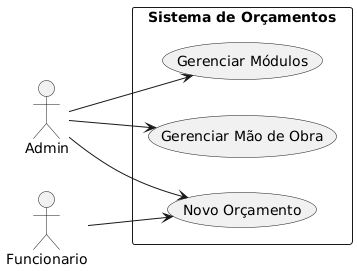

The diagram above was rendered by PlantUML. Its source (embedded in the PNG):
@startuml
left to right direction

actor Admin as A
actor Funcionario as F

rectangle "Sistema de Orçamentos" {
  (Gerenciar Módulos) as UC1
  (Gerenciar Mão de Obra) as UC2
  (Novo Orçamento) as UC3
}

A -down-> UC1
A -down-> UC2
A -down-> UC3

F -down-> UC3
@enduml